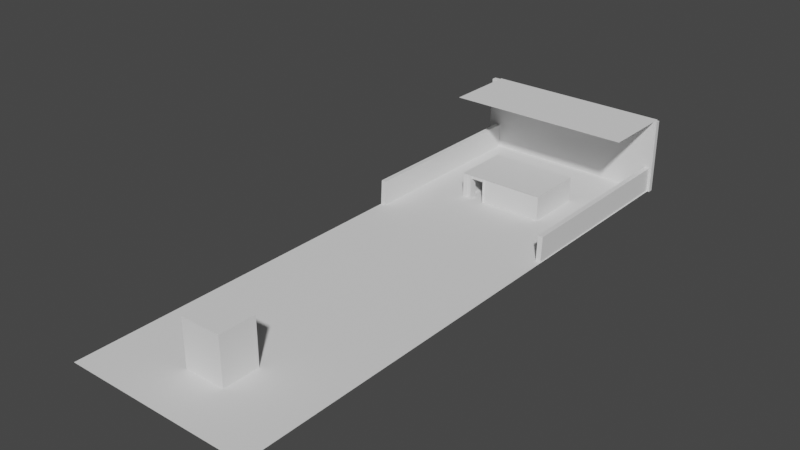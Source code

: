 # Source: It-Lurks.Map.blend  (saved by Blender 2.93.20; exported with 4.5.12 LTS)
import bpy
from mathutils import Matrix  # noqa: F401  (used for matrix-valued properties, if any)

bpy.ops.wm.read_factory_settings(use_empty=True)
scene = bpy.context.scene
scene.name = 'Scene'

# ---- collections
col_spawnroom = bpy.data.collections.new('SpawnRoom'); scene.collection.children.link(col_spawnroom)

# ---- world
world_world = bpy.data.worlds.new('World'); scene.world = world_world
world_world.use_nodes = True; world_world.node_tree.nodes.clear()
_N = world_world.node_tree.nodes; _L = world_world.node_tree.links
n0 = _N.new('ShaderNodeOutputWorld'); n0.name = 'World Output'; n0.location = (300, 300)
n1 = _N.new('ShaderNodeBackground'); n1.name = 'Background'; n1.location = (10, 300)
n1.inputs[0].default_value = (0.05088, 0.05088, 0.05088, 1.0)
_L.new(n1.outputs[0], n0.inputs[0])
n0.is_active_output = True
world_world.color = (0.05088, 0.05088, 0.05088)
world_world.use_sun_shadow = False
world_world.sun_shadow_jitter_overblur = 0.0

# ---- meshes
me_cube_003 = bpy.data.meshes.new('Cube.003')
me_cube_003.from_pydata([(-4.231, -0.65, -2.018), (-4.171, -0.65, 1.192e-07), (-4.231, -0.03122, -2.018), (-4.171, -0.03122, 1.192e-07), (4.245, -0.65, -2.018), (4.245, -0.65, 1.192e-07), (4.243, -0.03122, -2.018), (4.244, -0.03122, 0.0)], [], [(0, 1, 3, 2), (4, 5, 1, 0), (2, 6, 4, 0), (7, 3, 1, 5), (3, 7, 6, 2), (4, 6, 7, 5)])
_uv = me_cube_003.uv_layers.new(name='UVMap')
_uv.uv.foreach_set('vector', [0.375, 0.0, 0.625, 0.0, 0.625, 0.25, 0.375, 0.25, 0.375, 0.75, 0.625, 0.75, 0.625, 1.0, 0.375, 1.0, 0.125, 0.5, 0.375, 0.5, 0.375, 0.75, 0.125, 0.75, 0.625, 0.5, 0.875, 0.5, 0.875, 0.75, 0.625, 0.75, 0.875, 0.5, 0.625, 0.5, 0.375, 0.5, 0.125, 0.5, 0.375, 0.75, 0.375, 0.5, 0.625, 0.5, 0.625, 0.75])
me_cube_003.use_remesh_fix_poles = True
me_cube_003.use_remesh_preserve_attributes = False
me_cube_003.use_mirror_x = True
me_cube_003.use_mirror_y = True
me_cube_003.use_mirror_z = True
me_cube_003.update()
me_cube_004 = bpy.data.meshes.new('Cube.004')
me_cube_004.from_pydata([(-4.231, -0.65, -2.018), (-4.171, -0.65, 1.192e-07), (-4.231, -0.03122, -2.018), (-4.171, -0.03122, 1.192e-07), (4.245, -0.65, -2.018), (4.245, -0.65, 1.192e-07), (4.243, -0.03122, -2.018), (4.244, -0.03122, 0.0)], [], [(0, 1, 3, 2), (4, 5, 1, 0), (2, 6, 4, 0), (7, 3, 1, 5), (3, 7, 6, 2), (4, 6, 7, 5)])
_uv = me_cube_004.uv_layers.new(name='UVMap')
_uv.uv.foreach_set('vector', [0.375, 0.0, 0.625, 0.0, 0.625, 0.25, 0.375, 0.25, 0.375, 0.75, 0.625, 0.75, 0.625, 1.0, 0.375, 1.0, 0.125, 0.5, 0.375, 0.5, 0.375, 0.75, 0.125, 0.75, 0.625, 0.5, 0.875, 0.5, 0.875, 0.75, 0.625, 0.75, 0.875, 0.5, 0.625, 0.5, 0.375, 0.5, 0.125, 0.5, 0.375, 0.75, 0.375, 0.5, 0.625, 0.5, 0.625, 0.75])
me_cube_004.use_remesh_fix_poles = True
me_cube_004.use_remesh_preserve_attributes = False
me_cube_004.use_mirror_x = True
me_cube_004.use_mirror_y = True
me_cube_004.use_mirror_z = True
me_cube_004.update()
me_cube_011 = bpy.data.meshes.new('Cube.011')
me_cube_011.from_pydata([(-4.231, -0.65, -2.018), (-4.171, -0.65, 4.036), (-4.231, -0.03122, -2.018), (-4.171, -0.03122, 4.036), (4.245, -0.65, -2.018), (4.245, -0.65, 4.036), (4.243, -0.03122, -2.018), (4.244, -0.03122, 4.036)], [], [(0, 1, 3, 2), (4, 5, 1, 0), (2, 6, 4, 0), (7, 3, 1, 5), (3, 7, 6, 2), (4, 6, 7, 5)])
_uv = me_cube_011.uv_layers.new(name='UVMap')
_uv.uv.foreach_set('vector', [0.375, 0.0, 0.625, 0.0, 0.625, 0.25, 0.375, 0.25, 0.375, 0.75, 0.625, 0.75, 0.625, 1.0, 0.375, 1.0, 0.125, 0.5, 0.375, 0.5, 0.375, 0.75, 0.125, 0.75, 0.625, 0.5, 0.875, 0.5, 0.875, 0.75, 0.625, 0.75, 0.875, 0.5, 0.625, 0.5, 0.375, 0.5, 0.125, 0.5, 0.375, 0.75, 0.375, 0.5, 0.625, 0.5, 0.625, 0.75])
me_cube_011.use_remesh_fix_poles = True
me_cube_011.use_remesh_preserve_attributes = False
me_cube_011.update()
me_cube_012 = bpy.data.meshes.new('Cube.012')
me_cube_012.from_pydata([(-6.977, -22.58, -0.2908), (-7.046, 4.991, -0.2908), (-7.046, 4.991, 0.2908), (7.114, -22.58, -0.2908), (7.046, 4.991, -0.2908), (7.046, 4.991, 0.2908)], [], [(1, 2, 5, 4), (1, 4, 3, 0)])
_uv = me_cube_012.uv_layers.new(name='UVMap')
_uv.uv.foreach_set('vector', [0.375, 0.25, 0.625, 0.25, 0.625, 0.5, 0.375, 0.5, 0.125, 0.5, 0.375, 0.5, 0.375, 0.75, 0.125, 0.75])
me_cube_012.use_remesh_fix_poles = True
me_cube_012.use_remesh_preserve_attributes = False
me_cube_012.update()
me_cube_013 = bpy.data.meshes.new('Cube.013')
me_cube_013.from_pydata([(-0.7629, -0.65, -2.018), (-0.7629, -0.65, 1.192e-07), (-0.7629, -0.03122, -2.018), (-0.7629, -0.03122, 1.192e-07), (0.1817, -0.65, -2.018), (0.1817, -0.65, 1.192e-07), (0.1817, -0.03122, -2.018), (0.1817, -0.03122, 1.192e-07)], [], [(0, 1, 3, 2), (2, 3, 7, 6), (6, 7, 5, 4), (4, 5, 1, 0), (2, 6, 4, 0), (7, 3, 1, 5)])
_uv = me_cube_013.uv_layers.new(name='UVMap')
_uv.uv.foreach_set('vector', [0.375, 0.0, 0.625, 0.0, 0.625, 0.25, 0.375, 0.25, 0.375, 0.25, 0.625, 0.25, 0.625, 0.5, 0.375, 0.5, 0.375, 0.5, 0.625, 0.5, 0.625, 0.75, 0.375, 0.75, 0.375, 0.75, 0.625, 0.75, 0.625, 1.0, 0.375, 1.0, 0.125, 0.5, 0.375, 0.5, 0.375, 0.75, 0.125, 0.75, 0.625, 0.5, 0.875, 0.5, 0.875, 0.75, 0.625, 0.75])
me_cube_013.use_remesh_fix_poles = True
me_cube_013.use_remesh_preserve_attributes = False
me_cube_013.update()
me_cube_019 = bpy.data.meshes.new('Cube.019')
me_cube_019.from_pydata([(1.519, -18.63, -0.2908), (1.519, -18.63, 242.7), (1.519, -20.46, -0.2908), (1.519, -20.46, 242.7), (-1.554, -18.63, -0.2908), (-1.554, -18.63, 242.7), (-1.554, -20.46, -0.2908), (-1.554, -20.46, 242.7)], [], [(0, 1, 3, 2), (2, 3, 7, 6), (6, 7, 5, 4), (4, 5, 1, 0), (2, 6, 4, 0), (7, 3, 1, 5)])
_uv = me_cube_019.uv_layers.new(name='UVMap')
_uv.uv.foreach_set('vector', [0.375, 0.0, 0.625, 0.0, 0.625, 0.25, 0.375, 0.25, 0.375, 0.25, 0.625, 0.25, 0.625, 0.5, 0.375, 0.5, 0.375, 0.5, 0.625, 0.5, 0.625, 0.75, 0.375, 0.75, 0.375, 0.75, 0.625, 0.75, 0.625, 1.0, 0.375, 1.0, 0.125, 0.5, 0.375, 0.5, 0.375, 0.75, 0.125, 0.75, 0.625, 0.5, 0.875, 0.5, 0.875, 0.75, 0.625, 0.75])
me_cube_019.use_remesh_fix_poles = True
me_cube_019.use_remesh_preserve_attributes = False
me_cube_019.update()
me_cube_010 = bpy.data.meshes.new('Cube.010')
me_cube_010.from_pydata([(-3.375, 1.985, 2.02), (-3.375, -2.721, 2.02), (3.631, 1.985, 2.02), (3.631, -2.721, 2.02), (3.631, -2.721, 2.02)], [(4, 3)], [(1, 3, 2, 0)])
_uv = me_cube_010.uv_layers.new(name='UVMap')
_uv.uv.foreach_set('vector', [0.125, 0.5, 0.375, 0.5, 0.375, 0.75, 0.125, 0.75])
me_cube_010.use_remesh_fix_poles = True
me_cube_010.use_remesh_preserve_attributes = False
me_cube_010.update()
me_door_frame_001 = bpy.data.meshes.new('Door_Frame.001')
me_door_frame_001.from_pydata([(-0.5748, -0.3873, -0.2501), (0.575, -0.388, -0.2505), (0.5761, -0.00284, -0.2508), (-0.5769, 0.005898, -0.2506), (-0.5764, 5.084e-05, -0.0001343), (0.5764, -5.084e-05, 0.0001343), (-0.5769, -0.3886, 3.886e-05), (0.5743, -0.3923, -0.0001838), (-0.5774, 0.04082, -1.25), (-0.5774, 0.04082, -1.25), (0.5992, 0.1046, -1.999), (0.5992, -0.4896, -1.999), (0.5533, 0.1042, -1.999), (0.5532, -0.4904, -1.998), (0.5532, -0.4892, -0.001275), (0.5533, 0.1006, -0.001902), (0.5993, 0.1031, 0.0002249), (0.599, -0.4927, -0.0005563), (-0.6006, -0.4925, -1.999), (-0.6005, 0.1018, -1.999), (-0.5547, -0.492, -1.999), (-0.5546, 0.1026, -1.998), (-0.5545, 0.1014, -0.0009203), (-0.5547, -0.4884, -0.001547), (-0.6007, -0.4909, 0.0005791), (-0.6004, 0.1048, -0.0002019)], [(8, 9)], [(6, 0, 1, 7), (4, 5, 2, 3), (7, 1, 2, 5), (0, 6, 4, 3), (5, 4, 6, 7), (1, 0, 3, 2), (12, 10, 11, 13), (17, 14, 13, 11), (15, 16, 10, 12), (11, 10, 16, 17), (14, 17, 16, 15), (20, 18, 19, 21), (25, 22, 21, 19), (12, 13, 14, 15), (19, 18, 24, 25), (22, 25, 24, 23), (18, 20, 23, 24), (22, 23, 20, 21)])
_uv = me_door_frame_001.uv_layers.new(name='UVMap')
_uv.uv.foreach_set('vector', [0.625, 0.45, 0.675, 0.55, 0.825, 0.55, 0.625, 0.3, 0.375, 0.45, 0.375, 0.3, 0.175, 0.55, 0.325, 0.55, 0.625, 0.3, 0.825, 0.55, 0.175, 0.55, 0.375, 0.3, 0.675, 0.55, 0.625, 0.45, 0.375, 0.45, 0.325, 0.55, 0.375, 0.3, 0.375, 0.45, 0.625, 0.45, 0.625, 0.3, 0.825, 0.55, 0.675, 0.55, 0.325, 0.55, 0.175, 0.55, 0.175, 0.75, 0.375, 1.0, 0.625, 1.0, 0.625, 0.95, 0.625, 0.2, 0.825, 0.55, 0.625, 0.95, 0.625, 1.0, 0.175, 0.55, 0.375, 0.2, 0.375, 1.0, 0.175, 0.75, 0.625, 1.0, 0.375, 0.0, 0.375, 0.2, 0.625, 0.2, 0.825, 0.55, 0.625, 0.2, 0.375, 0.2, 0.175, 0.55, 0.375, 0.95, 0.375, 0.0, 0.625, 1.0, 0.625, 0.95, 0.625, 0.2, 0.825, 0.55, 0.625, 0.95, 0.625, 1.0, 0.175, 0.75, 0.625, 0.95, 0.825, 0.55, 0.175, 0.55, 0.625, 1.0, 0.375, 0.0, 0.375, 0.2, 0.625, 0.2, 0.825, 0.55, 0.625, 0.2, 0.375, 0.2, 0.175, 0.55, 0.375, 0.0, 0.375, 0.95, 0.175, 0.55, 0.375, 0.2, 0.825, 0.55, 0.175, 0.55, 0.375, 0.95, 0.625, 0.95])
me_door_frame_001.use_remesh_fix_poles = True
me_door_frame_001.use_remesh_preserve_attributes = False
me_door_frame_001.use_mirror_x = True
me_door_frame_001.update()
me_door_frame_002 = bpy.data.meshes.new('Door_Frame.002')
me_door_frame_002.from_pydata([(-0.5748, -0.3873, -0.2501), (0.575, -0.388, -0.2505), (0.5761, -0.00284, -0.2508), (-0.5769, 0.005898, -0.2506), (-0.5764, 5.084e-05, -0.0001343), (0.5764, -5.084e-05, 0.0001343), (-0.5769, -0.3886, 3.886e-05), (0.5743, -0.3923, -0.0001838), (-0.5774, 0.04082, -1.25), (-0.5774, 0.04082, -1.25), (0.5992, 0.1046, -1.999), (0.5992, -0.4896, -1.999), (0.5533, 0.1042, -1.999), (0.5532, -0.4904, -1.998), (0.5532, -0.4892, -0.001275), (0.5533, 0.1006, -0.001902), (0.5993, 0.1031, 0.0002249), (0.599, -0.4927, -0.0005563), (-0.6006, -0.4925, -1.999), (-0.6005, 0.1018, -1.999), (-0.5547, -0.492, -1.999), (-0.5546, 0.1026, -1.998), (-0.5545, 0.1014, -0.0009203), (-0.5547, -0.4884, -0.001547), (-0.6007, -0.4909, 0.0005791), (-0.6004, 0.1048, -0.0002019)], [(8, 9)], [(6, 0, 1, 7), (4, 5, 2, 3), (7, 1, 2, 5), (0, 6, 4, 3), (5, 4, 6, 7), (1, 0, 3, 2), (12, 10, 11, 13), (17, 14, 13, 11), (15, 16, 10, 12), (11, 10, 16, 17), (14, 17, 16, 15), (20, 18, 19, 21), (25, 22, 21, 19), (12, 13, 14, 15), (19, 18, 24, 25), (22, 25, 24, 23), (18, 20, 23, 24), (22, 23, 20, 21)])
_uv = me_door_frame_002.uv_layers.new(name='UVMap')
_uv.uv.foreach_set('vector', [0.625, 0.45, 0.675, 0.55, 0.825, 0.55, 0.625, 0.3, 0.375, 0.45, 0.375, 0.3, 0.175, 0.55, 0.325, 0.55, 0.625, 0.3, 0.825, 0.55, 0.175, 0.55, 0.375, 0.3, 0.675, 0.55, 0.625, 0.45, 0.375, 0.45, 0.325, 0.55, 0.375, 0.3, 0.375, 0.45, 0.625, 0.45, 0.625, 0.3, 0.825, 0.55, 0.675, 0.55, 0.325, 0.55, 0.175, 0.55, 0.175, 0.75, 0.375, 1.0, 0.625, 1.0, 0.625, 0.95, 0.625, 0.2, 0.825, 0.55, 0.625, 0.95, 0.625, 1.0, 0.175, 0.55, 0.375, 0.2, 0.375, 1.0, 0.175, 0.75, 0.625, 1.0, 0.375, 0.0, 0.375, 0.2, 0.625, 0.2, 0.825, 0.55, 0.625, 0.2, 0.375, 0.2, 0.175, 0.55, 0.375, 0.95, 0.375, 0.0, 0.625, 1.0, 0.625, 0.95, 0.625, 0.2, 0.825, 0.55, 0.625, 0.95, 0.625, 1.0, 0.175, 0.75, 0.625, 0.95, 0.825, 0.55, 0.175, 0.55, 0.625, 1.0, 0.375, 0.0, 0.375, 0.2, 0.625, 0.2, 0.825, 0.55, 0.625, 0.2, 0.375, 0.2, 0.175, 0.55, 0.375, 0.0, 0.375, 0.95, 0.175, 0.55, 0.375, 0.2, 0.825, 0.55, 0.175, 0.55, 0.375, 0.95, 0.625, 0.95])
me_door_frame_002.use_remesh_fix_poles = True
me_door_frame_002.use_remesh_preserve_attributes = False
me_door_frame_002.use_mirror_x = True
me_door_frame_002.update()
me_cube_005 = bpy.data.meshes.new('Cube.005')
me_cube_005.from_pydata([(-0.7629, -0.65, -2.018), (-0.7629, -0.65, 1.192e-07), (-0.7629, -0.03122, -2.018), (-0.7629, -0.03122, 1.192e-07), (1.087, -0.65, -2.018), (1.087, -0.65, 1.192e-07), (1.087, -0.03122, -2.018), (1.087, -0.03122, 1.192e-07)], [], [(0, 1, 3, 2), (2, 3, 7, 6), (6, 7, 5, 4), (4, 5, 1, 0), (2, 6, 4, 0), (7, 3, 1, 5)])
_uv = me_cube_005.uv_layers.new(name='UVMap')
_uv.uv.foreach_set('vector', [0.375, 0.0, 0.625, 0.0, 0.625, 0.25, 0.375, 0.25, 0.375, 0.25, 0.625, 0.25, 0.625, 0.5, 0.375, 0.5, 0.375, 0.5, 0.625, 0.5, 0.625, 0.75, 0.375, 0.75, 0.375, 0.75, 0.625, 0.75, 0.625, 1.0, 0.375, 1.0, 0.125, 0.5, 0.375, 0.5, 0.375, 0.75, 0.125, 0.75, 0.625, 0.5, 0.875, 0.5, 0.875, 0.75, 0.625, 0.75])
me_cube_005.use_remesh_fix_poles = True
me_cube_005.use_remesh_preserve_attributes = False
me_cube_005.update()
me_cube_006 = bpy.data.meshes.new('Cube.006')
me_cube_006.from_pydata([(-0.7629, -0.65, -2.018), (-0.7629, -0.65, 1.192e-07), (-0.7629, -0.03122, -2.018), (-0.7629, -0.03122, 1.192e-07), (0.1817, -0.65, -2.018), (0.1817, -0.65, 1.192e-07), (0.1817, -0.03122, -2.018), (0.1817, -0.03122, 1.192e-07)], [], [(0, 1, 3, 2), (2, 3, 7, 6), (6, 7, 5, 4), (4, 5, 1, 0), (2, 6, 4, 0), (7, 3, 1, 5)])
_uv = me_cube_006.uv_layers.new(name='UVMap')
_uv.uv.foreach_set('vector', [0.375, 0.0, 0.625, 0.0, 0.625, 0.25, 0.375, 0.25, 0.375, 0.25, 0.625, 0.25, 0.625, 0.5, 0.375, 0.5, 0.375, 0.5, 0.625, 0.5, 0.625, 0.75, 0.375, 0.75, 0.375, 0.75, 0.625, 0.75, 0.625, 1.0, 0.375, 1.0, 0.125, 0.5, 0.375, 0.5, 0.375, 0.75, 0.125, 0.75, 0.625, 0.5, 0.875, 0.5, 0.875, 0.75, 0.625, 0.75])
me_cube_006.use_remesh_fix_poles = True
me_cube_006.use_remesh_preserve_attributes = False
me_cube_006.update()
me_cube_007 = bpy.data.meshes.new('Cube.007')
me_cube_007.from_pydata([(-1.398, -0.65, -2.018), (-1.398, -0.65, 1.192e-07), (-1.398, -0.03122, -2.018), (-1.398, -0.03122, 1.192e-07), (1.087, -0.65, -2.018), (1.087, -0.65, 1.192e-07), (1.087, -0.03122, -2.018), (1.087, -0.03122, 1.192e-07)], [], [(0, 1, 3, 2), (2, 3, 7, 6), (6, 7, 5, 4), (4, 5, 1, 0), (2, 6, 4, 0), (7, 3, 1, 5)])
_uv = me_cube_007.uv_layers.new(name='UVMap')
_uv.uv.foreach_set('vector', [0.375, 0.0, 0.625, 0.0, 0.625, 0.25, 0.375, 0.25, 0.375, 0.25, 0.625, 0.25, 0.625, 0.5, 0.375, 0.5, 0.375, 0.5, 0.625, 0.5, 0.625, 0.75, 0.375, 0.75, 0.375, 0.75, 0.625, 0.75, 0.625, 1.0, 0.375, 1.0, 0.125, 0.5, 0.375, 0.5, 0.375, 0.75, 0.125, 0.75, 0.625, 0.5, 0.875, 0.5, 0.875, 0.75, 0.625, 0.75])
me_cube_007.use_remesh_fix_poles = True
me_cube_007.use_remesh_preserve_attributes = False
me_cube_007.update()
me_cube_008 = bpy.data.meshes.new('Cube.008')
me_cube_008.from_pydata([(-1.398, -0.65, -2.018), (-1.398, -0.65, 1.192e-07), (-1.398, -0.03122, -2.018), (-1.398, -0.03122, 1.192e-07), (1.087, -0.65, -2.018), (1.087, -0.65, 1.192e-07), (1.087, -0.03122, -2.018), (1.087, -0.03122, 1.192e-07)], [], [(0, 1, 3, 2), (2, 3, 7, 6), (6, 7, 5, 4), (4, 5, 1, 0), (2, 6, 4, 0), (7, 3, 1, 5)])
_uv = me_cube_008.uv_layers.new(name='UVMap')
_uv.uv.foreach_set('vector', [0.375, 0.0, 0.625, 0.0, 0.625, 0.25, 0.375, 0.25, 0.375, 0.25, 0.625, 0.25, 0.625, 0.5, 0.375, 0.5, 0.375, 0.5, 0.625, 0.5, 0.625, 0.75, 0.375, 0.75, 0.375, 0.75, 0.625, 0.75, 0.625, 1.0, 0.375, 1.0, 0.125, 0.5, 0.375, 0.5, 0.375, 0.75, 0.125, 0.75, 0.625, 0.5, 0.875, 0.5, 0.875, 0.75, 0.625, 0.75])
me_cube_008.use_remesh_fix_poles = True
me_cube_008.use_remesh_preserve_attributes = False
me_cube_008.update()
me_cube_009 = bpy.data.meshes.new('Cube.009')
me_cube_009.from_pydata([(0.8671, -0.65, -2.018), (0.8575, -0.65, 1.192e-07), (0.8671, -0.03122, -2.018), (0.8575, -0.03122, 1.192e-07), (1.087, -0.65, -2.018), (1.077, -0.65, 1.192e-07), (1.087, -0.03122, -2.018), (1.077, -0.03122, 1.192e-07)], [], [(0, 1, 3, 2), (2, 3, 7, 6), (6, 7, 5, 4), (4, 5, 1, 0), (2, 6, 4, 0), (7, 3, 1, 5)])
_uv = me_cube_009.uv_layers.new(name='UVMap')
_uv.uv.foreach_set('vector', [0.375, 0.0, 0.625, 0.0, 0.625, 0.25, 0.375, 0.25, 0.375, 0.25, 0.625, 0.25, 0.625, 0.5, 0.375, 0.5, 0.375, 0.5, 0.625, 0.5, 0.625, 0.75, 0.375, 0.75, 0.375, 0.75, 0.625, 0.75, 0.625, 1.0, 0.375, 1.0, 0.125, 0.5, 0.375, 0.5, 0.375, 0.75, 0.125, 0.75, 0.625, 0.5, 0.875, 0.5, 0.875, 0.75, 0.625, 0.75])
me_cube_009.use_remesh_fix_poles = True
me_cube_009.use_remesh_preserve_attributes = False
me_cube_009.update()
me_cube_002 = bpy.data.meshes.new('Cube.002')
me_cube_002.from_pydata([(-1.398, -0.65, -2.018), (-1.398, -0.65, 1.192e-07), (-1.398, -0.03122, -2.018), (-1.398, -0.03122, 1.192e-07), (1.087, -0.65, -2.018), (1.087, -0.65, 1.192e-07), (1.087, -0.03122, -2.018), (1.087, -0.03122, 1.192e-07)], [], [(0, 1, 3, 2), (2, 3, 7, 6), (6, 7, 5, 4), (4, 5, 1, 0), (2, 6, 4, 0), (7, 3, 1, 5)])
_uv = me_cube_002.uv_layers.new(name='UVMap')
_uv.uv.foreach_set('vector', [0.375, 0.0, 0.625, 0.0, 0.625, 0.25, 0.375, 0.25, 0.375, 0.25, 0.625, 0.25, 0.625, 0.5, 0.375, 0.5, 0.375, 0.5, 0.625, 0.5, 0.625, 0.75, 0.375, 0.75, 0.375, 0.75, 0.625, 0.75, 0.625, 1.0, 0.375, 1.0, 0.125, 0.5, 0.375, 0.5, 0.375, 0.75, 0.125, 0.75, 0.625, 0.5, 0.875, 0.5, 0.875, 0.75, 0.625, 0.75])
me_cube_002.use_remesh_fix_poles = True
me_cube_002.use_remesh_preserve_attributes = False
me_cube_002.update()
me_cube_001 = bpy.data.meshes.new('Cube.001')
me_cube_001.from_pydata([(-7.046, -1.873, -0.2908), (-7.046, -1.873, 0.2908), (-7.046, 1.873, -0.2908), (-7.046, 1.873, 0.2908), (7.046, -1.873, -0.2908), (7.046, -1.873, 0.2908), (7.046, 1.873, -0.2908), (7.046, 1.873, 0.2908)], [], [(0, 1, 3, 2), (2, 3, 7, 6), (6, 7, 5, 4), (4, 5, 1, 0), (2, 6, 4, 0), (7, 3, 1, 5)])
_uv = me_cube_001.uv_layers.new(name='UVMap')
_uv.uv.foreach_set('vector', [0.375, 0.0, 0.625, 0.0, 0.625, 0.25, 0.375, 0.25, 0.375, 0.25, 0.625, 0.25, 0.625, 0.5, 0.375, 0.5, 0.375, 0.5, 0.625, 0.5, 0.625, 0.75, 0.375, 0.75, 0.375, 0.75, 0.625, 0.75, 0.625, 1.0, 0.375, 1.0, 0.125, 0.5, 0.375, 0.5, 0.375, 0.75, 0.125, 0.75, 0.625, 0.5, 0.875, 0.5, 0.875, 0.75, 0.625, 0.75])
me_cube_001.use_remesh_fix_poles = True
me_cube_001.use_remesh_preserve_attributes = False
me_cube_001.update()

# ---- objects
ob_wall_006 = bpy.data.objects.new('Wall.006', me_cube_003)
ob_wall_007 = bpy.data.objects.new('Wall.007', me_cube_004)
ob_wall_008 = bpy.data.objects.new('Wall.008', me_cube_011)
ob_floor_001 = bpy.data.objects.new('Floor.001', me_cube_012)
ob_wall_009 = bpy.data.objects.new('Wall.009', me_cube_013)
ob_floor_002 = bpy.data.objects.new('Floor.002', me_cube_019)
ob_floor_003 = bpy.data.objects.new('Floor.003', me_cube_010)
ob_door_001 = bpy.data.objects.new('Door.001', me_door_frame_001)
ob_door_002 = bpy.data.objects.new('Door.002', me_door_frame_002)
ob_wall_001 = bpy.data.objects.new('Wall.001', me_cube_005)
ob_wall_002 = bpy.data.objects.new('Wall.002', me_cube_006)
ob_wall_003 = bpy.data.objects.new('Wall.003', me_cube_007)
ob_wall_004 = bpy.data.objects.new('Wall.004', me_cube_008)
ob_wall_005 = bpy.data.objects.new('Wall.005', me_cube_009)
ob_wall = bpy.data.objects.new('Wall', me_cube_002)
ob_floor = bpy.data.objects.new('Floor', me_cube_001)

# ---- transforms, parenting, visibility, modifiers, constraints
ob_wall_006.location = (-7.455, -0.1194, 2.0)
ob_wall_006.rotation_euler = (0.0, -0.0, 1.571)
ob_wall_006.scale = (1.864, 0.6464, 0.9911)
ob_wall_006.use_mesh_mirror_x = True
ob_wall_006.use_mesh_mirror_y = True
ob_wall_006.use_mesh_mirror_z = True
ob_wall_007.location = (7.045, -0.1, 2.0)
ob_wall_007.rotation_euler = (0.0, -0.0, 1.571)
ob_wall_007.scale = (1.864, 0.6464, 0.9911)
ob_wall_007.use_mesh_mirror_x = True
ob_wall_007.use_mesh_mirror_y = True
ob_wall_007.use_mesh_mirror_z = True
ob_wall_008.location = (-0.2175, 7.877, 2.0)
ob_wall_008.scale = (1.864, 0.6464, 0.9911)
ob_floor_001.location = (0.0, -28.73, 0.0)
ob_floor_001.rotation_euler = (3.142, -0.0, 0.0)
ob_floor_001.scale = (1.061, 1.603, 0.01547)
ob_wall_009.location = (3.0, 2.0, 2.0)
ob_wall_009.scale = (1.864, 0.6464, 0.9911)
ob_floor_002.location = (0.0, 0.0, 0.0)
ob_floor_002.scale = (1.061, 1.603, 0.01547)
ob_floor_003.location = (0.0, 0.0, 0.0)
ob_door_001.location = (1.007, 1.985, 1.999)
ob_door_001.scale = (1.0, 1.004, 1.0)
ob_door_001.use_mesh_mirror_x = True
ob_door_002.location = (-1.993, -2.315, 1.999)
ob_door_002.scale = (1.0, 1.004, 1.0)
ob_door_002.use_mesh_mirror_x = True
ob_wall_001.location = (-1.6, 2.0, 2.0)
ob_wall_001.scale = (1.864, 0.6464, 0.9911)
ob_wall_002.location = (3.0, 2.0, 2.0)
ob_wall_002.scale = (1.864, 0.6464, 0.9911)
ob_wall_003.location = (3.216, -0.1, 2.0)
ob_wall_003.rotation_euler = (0.0, -0.0, 1.571)
ob_wall_003.scale = (1.864, 0.6464, 0.9911)
ob_wall_004.location = (0.616, -2.7, 2.0)
ob_wall_004.rotation_euler = (0.0, -0.0, 3.142)
ob_wall_004.scale = (1.864, 0.6464, 0.9911)
ob_wall_005.location = (-0.984, -2.7, 2.0)
ob_wall_005.rotation_euler = (0.0, -0.0, 3.142)
ob_wall_005.scale = (1.864, 0.6464, 0.9911)
ob_wall.location = (-3.384, -0.1, 2.0)
ob_wall.rotation_euler = (0.0, -0.0, 1.571)
ob_wall.scale = (1.864, 0.6464, 0.9911)
ob_floor.location = (0.0, 5.0, 6.0)
ob_floor.scale = (1.061, 1.603, 0.01547)

# ---- collection membership
scene.collection.objects.link(ob_wall_006)
scene.collection.objects.link(ob_wall_007)
scene.collection.objects.link(ob_wall_008)
scene.collection.objects.link(ob_floor_001)
scene.collection.objects.link(ob_wall_009)
scene.collection.objects.link(ob_floor_002)
scene.collection.objects.link(ob_floor_003)
col_spawnroom.objects.link(ob_door_001)
col_spawnroom.objects.link(ob_door_002)
col_spawnroom.objects.link(ob_wall_001)
col_spawnroom.objects.link(ob_wall_002)
col_spawnroom.objects.link(ob_wall_003)
col_spawnroom.objects.link(ob_wall_004)
col_spawnroom.objects.link(ob_wall_005)
col_spawnroom.objects.link(ob_wall)
col_spawnroom.objects.link(ob_floor)

# ---- scene / render settings (as saved in the file)
scene.frame_start = 1; scene.frame_end = 250; scene.frame_set(45)
scene.render.engine = 'BLENDER_EEVEE_NEXT'
scene.cycles.use_denoising = False
scene.cycles.samples = 128
scene.cycles.sampling_pattern = 'TABULATED_SOBOL'
scene.cycles.use_adaptive_sampling = False
scene.cycles.use_light_tree = False
scene.view_settings.view_transform = 'Filmic'
bpy.context.view_layer.update()

# ---- added for rendering (the .blend has no active camera and no usable light): camera, sun
cam_auto = bpy.data.cameras.new('AutoCamera')
cam_auto.lens = 50.0
cam_auto.sensor_width = 36.0
cam_auto.clip_end = 1000.0
ob_auto_camera = bpy.data.objects.new('AutoCamera', cam_auto)
scene.collection.objects.link(ob_auto_camera)
ob_auto_camera.location = (44.0386, -67.4558, 38.3948)
ob_auto_camera.rotation_euler = (1.09748, -7.21219e-08, 0.694738)
scene.camera = ob_auto_camera
light_auto_sun = bpy.data.lights.new('AutoSun', 'SUN')
light_auto_sun.energy = 3.0
light_auto_sun.angle = 0.0523599
ob_auto_sun = bpy.data.objects.new('AutoSun', light_auto_sun)
scene.collection.objects.link(ob_auto_sun)
ob_auto_sun.rotation_euler = (0.872665, 0.174533, 0.523599)
bpy.context.view_layer.update()
